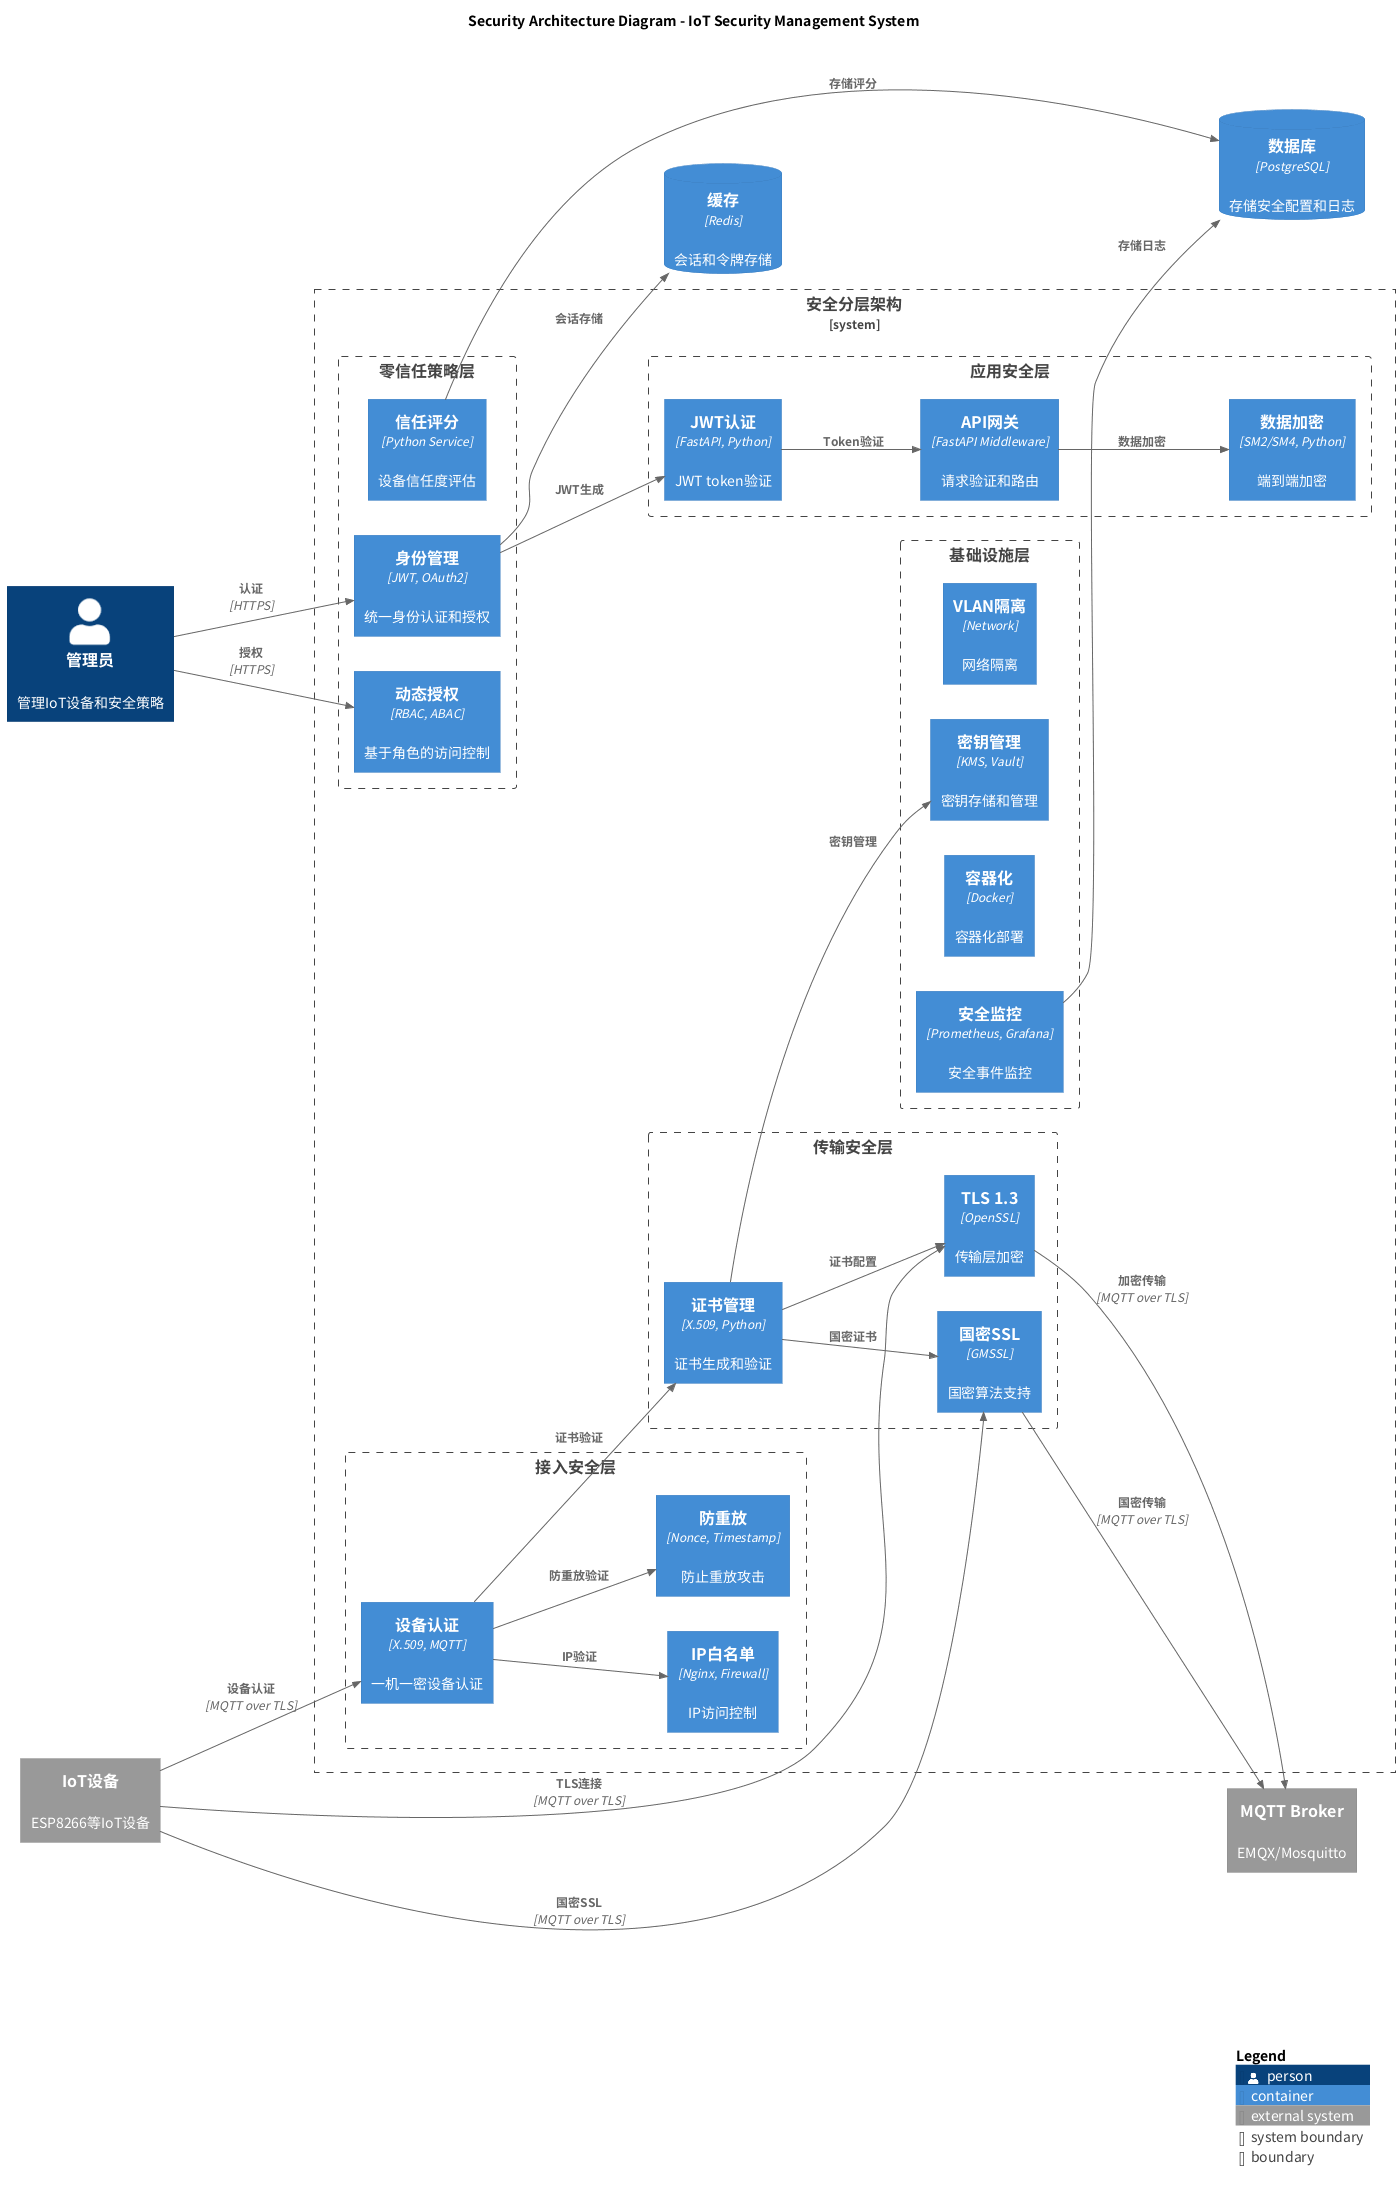

The diagram above was rendered by PlantUML. Its source (embedded in the PNG):
@startuml C4_Security_Architecture
!include ../../C4-PlantUML/C4.puml
!include ../../C4-PlantUML/C4_Context.puml
!include ../../C4-PlantUML/C4_Container.puml

LAYOUT_WITH_LEGEND()
LAYOUT_LANDSCAPE()

title Security Architecture Diagram - IoT Security Management System

Person(user, "管理员", "管理IoT设备和安全策略")
System_Ext(device, "IoT设备", "ESP8266等IoT设备")

System_Boundary(security_layers, "安全分层架构") {
    Boundary(zero_trust_layer, "零信任策略层") {
        Container(identity_mgmt, "身份管理", "JWT, OAuth2", "统一身份认证和授权")
        Container(authorization, "动态授权", "RBAC, ABAC", "基于角色的访问控制")
        Container(trust_scoring, "信任评分", "Python Service", "设备信任度评估")
    }
    
    Boundary(app_security_layer, "应用安全层") {
        Container(jwt_auth, "JWT认证", "FastAPI, Python", "JWT token验证")
        Container(encryption, "数据加密", "SM2/SM4, Python", "端到端加密")
        Container(api_gateway, "API网关", "FastAPI Middleware", "请求验证和路由")
    }
    
    Boundary(transport_layer, "传输安全层") {
        Container(tls, "TLS 1.3", "OpenSSL", "传输层加密")
        Container(sm_ssl, "国密SSL", "GMSSL", "国密算法支持")
        Container(cert_mgmt, "证书管理", "X.509, Python", "证书生成和验证")
    }
    
    Boundary(access_layer, "接入安全层") {
        Container(device_auth, "设备认证", "X.509, MQTT", "一机一密设备认证")
        Container(ip_whitelist, "IP白名单", "Nginx, Firewall", "IP访问控制")
        Container(replay_protection, "防重放", "Nonce, Timestamp", "防止重放攻击")
    }
    
    Boundary(infra_layer, "基础设施层") {
        Container(vlan, "VLAN隔离", "Network", "网络隔离")
        Container(kms, "密钥管理", "KMS, Vault", "密钥存储和管理")
        Container(container, "容器化", "Docker", "容器化部署")
        Container(monitoring, "安全监控", "Prometheus, Grafana", "安全事件监控")
    }
}

System_Ext(mqtt_broker, "MQTT Broker", "EMQX/Mosquitto")
ContainerDb(database, "数据库", "PostgreSQL", "存储安全配置和日志")
ContainerDb(cache, "缓存", "Redis", "会话和令牌存储")

Rel(user, identity_mgmt, "认证", "HTTPS")
Rel(user, authorization, "授权", "HTTPS")
Rel(identity_mgmt, jwt_auth, "JWT生成")
Rel(jwt_auth, api_gateway, "Token验证")
Rel(api_gateway, encryption, "数据加密")
Rel(device, device_auth, "设备认证", "MQTT over TLS")
Rel(device_auth, cert_mgmt, "证书验证")
Rel(cert_mgmt, tls, "证书配置")
Rel(cert_mgmt, sm_ssl, "国密证书")
Rel(device, tls, "TLS连接", "MQTT over TLS")
Rel(device, sm_ssl, "国密SSL", "MQTT over TLS")
Rel(tls, mqtt_broker, "加密传输", "MQTT over TLS")
Rel(sm_ssl, mqtt_broker, "国密传输", "MQTT over TLS")
Rel(device_auth, ip_whitelist, "IP验证")
Rel(device_auth, replay_protection, "防重放验证")
Rel(trust_scoring, database, "存储评分")
Rel(identity_mgmt, cache, "会话存储")
Rel(cert_mgmt, kms, "密钥管理")
Rel(monitoring, database, "存储日志")

SHOW_LEGEND()

@enduml